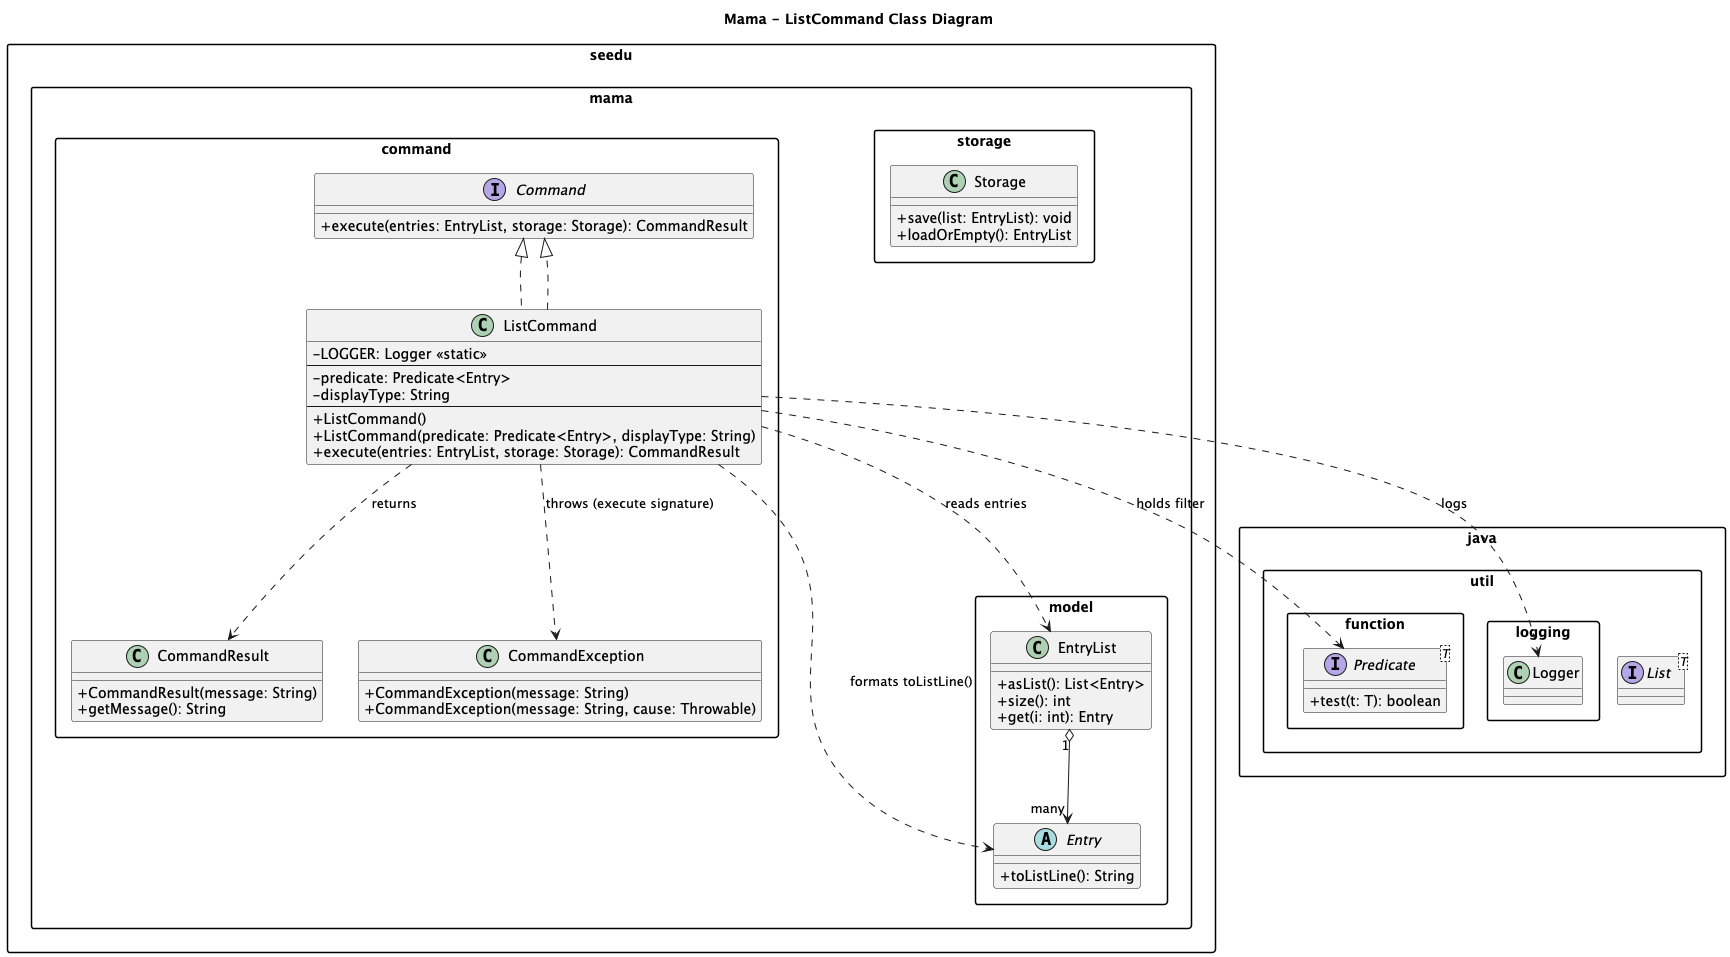

The diagram above was rendered by PlantUML. Its source (embedded in the PNG):
@startuml
title Mama - ListCommand Class Diagram

skinparam classAttributeIconSize 0
skinparam packageStyle rectangle

package "seedu.mama.command" {
  interface Command {
    +execute(entries: EntryList, storage: Storage): CommandResult
  }

  class CommandResult {
    +CommandResult(message: String)
    +getMessage(): String
  }

  class CommandException {
    +CommandException(message: String)
    +CommandException(message: String, cause: Throwable)
  }

  class ListCommand implements Command {
    -LOGGER: Logger <<static>>
    --
    -predicate: Predicate<Entry>
    -displayType: String
    --
    +ListCommand()
    +ListCommand(predicate: Predicate<Entry>, displayType: String)
    +execute(entries: EntryList, storage: Storage): CommandResult
  }
}

package "seedu.mama.model" {
  abstract class Entry {
    +toListLine(): String
  }

  class EntryList {
    +asList(): List<Entry>
    +size(): int
    +get(i: int): Entry
  }
}

package "seedu.mama.storage" {
  class Storage {
    +save(list: EntryList): void
    +loadOrEmpty(): EntryList
  }
}

package "java.util" {
  interface List<T>
}

package "java.util.function" {
  interface Predicate<T> {
    +test(t: T): boolean
  }
}

package "java.util.logging" {
  class Logger
}

' Relationships
ListCommand ..|> Command
ListCommand ..> Predicate : holds filter
ListCommand ..> EntryList : reads entries
ListCommand ..> Entry : formats toListLine()
ListCommand ..> CommandResult : returns
ListCommand ..> CommandException : throws (execute signature)
ListCommand ..> Logger : logs

EntryList "1" o--> "many" Entry
@enduml